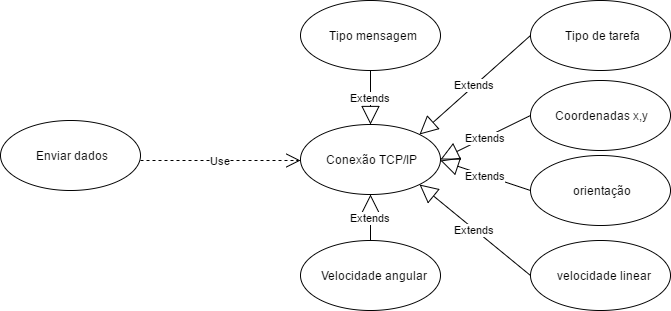

The diagram above was exported from draw.io. Its source (the exported page's mxGraphModel, read from the mxfile embedded in the PNG):
<mxGraphModel dx="504" dy="460" grid="1" gridSize="10" guides="1" tooltips="1" connect="1" arrows="1" fold="1" page="1" pageScale="1" pageWidth="850" pageHeight="1100" background="#ffffff" math="0" shadow="0">
  <root>
    <mxCell id="0" />
    <mxCell id="1" parent="0" />
    <mxCell id="2" value="Enviar dados" style="ellipse;whiteSpace=wrap;html=1;" vertex="1" parent="1">
      <mxGeometry x="80" y="160" width="140" height="70" as="geometry" />
    </mxCell>
    <mxCell id="3" value="Use" style="endArrow=open;endSize=12;dashed=1;html=1;" edge="1" parent="1">
      <mxGeometry width="160" relative="1" as="geometry">
        <mxPoint x="220" y="200" as="sourcePoint" />
        <mxPoint x="380" y="200" as="targetPoint" />
      </mxGeometry>
    </mxCell>
    <mxCell id="4" value="Conexão TCP/IP" style="ellipse;whiteSpace=wrap;html=1;" vertex="1" parent="1">
      <mxGeometry x="380" y="164" width="140" height="70" as="geometry" />
    </mxCell>
    <mxCell id="7" value="Tipo de tarefa" style="ellipse;whiteSpace=wrap;html=1;" vertex="1" parent="1">
      <mxGeometry x="610" y="40" width="140" height="70" as="geometry" />
    </mxCell>
    <mxCell id="8" value="Coordenadas x,y" style="ellipse;whiteSpace=wrap;html=1;" vertex="1" parent="1">
      <mxGeometry x="610" y="120" width="140" height="70" as="geometry" />
    </mxCell>
    <mxCell id="9" value="orientação" style="ellipse;whiteSpace=wrap;html=1;" vertex="1" parent="1">
      <mxGeometry x="610" y="195" width="140" height="70" as="geometry" />
    </mxCell>
    <mxCell id="10" value="velocidade linear" style="ellipse;whiteSpace=wrap;html=1;" vertex="1" parent="1">
      <mxGeometry x="610" y="280" width="140" height="70" as="geometry" />
    </mxCell>
    <mxCell id="11" value="Velocidade angular" style="ellipse;whiteSpace=wrap;html=1;" vertex="1" parent="1">
      <mxGeometry x="380" y="280" width="140" height="70" as="geometry" />
    </mxCell>
    <mxCell id="12" value="Tipo mensagem" style="ellipse;whiteSpace=wrap;html=1;" vertex="1" parent="1">
      <mxGeometry x="380" y="40" width="140" height="70" as="geometry" />
    </mxCell>
    <mxCell id="13" value="Extends" style="endArrow=block;endSize=16;endFill=0;html=1;entryX=0.5;entryY=0;exitX=0.5;exitY=1;" edge="1" parent="1" source="12" target="4">
      <mxGeometry width="160" relative="1" as="geometry">
        <mxPoint x="440" y="110" as="sourcePoint" />
        <mxPoint x="600" y="110" as="targetPoint" />
      </mxGeometry>
    </mxCell>
    <mxCell id="14" value="Extends" style="endArrow=block;endSize=16;endFill=0;html=1;entryX=0.5;entryY=1;exitX=0.5;exitY=0;" edge="1" parent="1" source="11" target="4">
      <mxGeometry x="540" y="220" width="160" as="geometry">
        <mxPoint x="540" y="220" as="sourcePoint" />
        <mxPoint x="540" y="274" as="targetPoint" />
      </mxGeometry>
    </mxCell>
    <mxCell id="15" value="Extends" style="endArrow=block;endSize=16;endFill=0;html=1;entryX=1;entryY=0;exitX=0;exitY=0.5;" edge="1" parent="1" source="7" target="4">
      <mxGeometry x="550" y="230" width="160" as="geometry">
        <mxPoint x="460" y="290" as="sourcePoint" />
        <mxPoint x="460" y="244" as="targetPoint" />
      </mxGeometry>
    </mxCell>
    <mxCell id="16" value="Extends" style="endArrow=block;endSize=16;endFill=0;html=1;entryX=1;entryY=0.5;exitX=0;exitY=0.5;" edge="1" parent="1" source="8" target="4">
      <mxGeometry x="560" y="240" width="160" as="geometry">
        <mxPoint x="620" y="85" as="sourcePoint" />
        <mxPoint x="509" y="184" as="targetPoint" />
      </mxGeometry>
    </mxCell>
    <mxCell id="17" value="Extends" style="endArrow=block;endSize=16;endFill=0;html=1;exitX=0;exitY=0.5;" edge="1" parent="1" source="9">
      <mxGeometry x="570" y="250" width="160" as="geometry">
        <mxPoint x="620" y="165" as="sourcePoint" />
        <mxPoint x="520" y="200" as="targetPoint" />
      </mxGeometry>
    </mxCell>
    <mxCell id="18" value="Extends" style="endArrow=block;endSize=16;endFill=0;html=1;entryX=1;entryY=1;exitX=0;exitY=0.5;" edge="1" parent="1" source="10" target="4">
      <mxGeometry x="580" y="260" width="160" as="geometry">
        <mxPoint x="630" y="175" as="sourcePoint" />
        <mxPoint x="540" y="219" as="targetPoint" />
      </mxGeometry>
    </mxCell>
  </root>
</mxGraphModel>